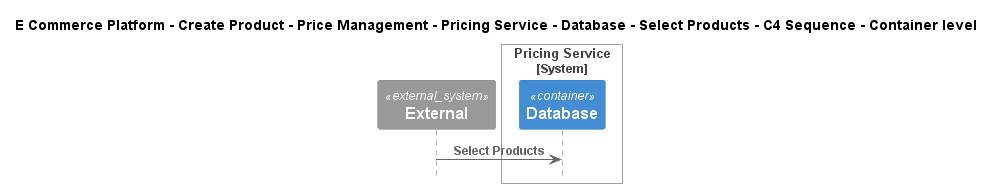

The diagram above was rendered by PlantUML. Its source (embedded in the PNG):
@startuml
!include ..\..\..\..\..\..\..\..\..\.c4s\C4_Sequence.puml

title E Commerce Platform - Create Product - Price Management - Pricing Service - Database - Select Products - C4 Sequence - Container level

System_Ext(C4InterFlow.SoftwareSystems.ExternalSystem, "External", "")

System_Boundary(ECommercePlatform.CreateProduct.PriceManagement.SoftwareSystems.PricingService, "Pricing Service")
    Container(ECommercePlatform.CreateProduct.PriceManagement.SoftwareSystems.PricingService.Containers.Database, "Database", "", "")
Boundary_End()

Rel(C4InterFlow.SoftwareSystems.ExternalSystem, ECommercePlatform.CreateProduct.PriceManagement.SoftwareSystems.PricingService.Containers.Database, "Select Products")


@enduml